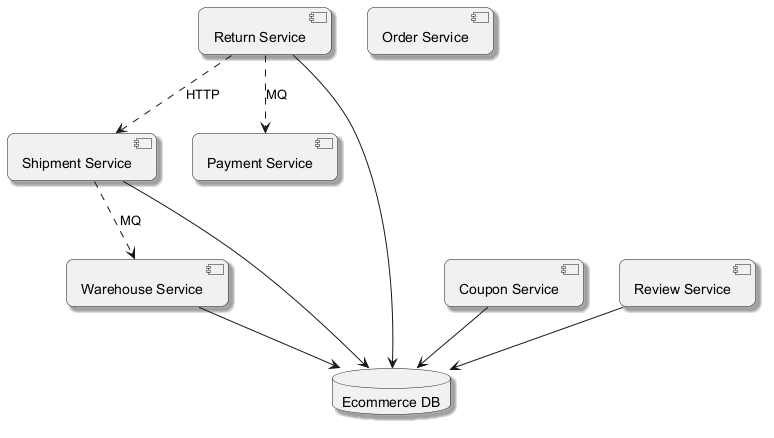

The diagram above was rendered by PlantUML. Its source (embedded in the PNG):
@startuml
skinparam backgroundColor #FFFFFF
skinparam roundCorner 15
skinparam shadowing true
component "Shipment Service" as C_ShipmentService
component "Warehouse Service" as C_WarehouseService
component "Return Service" as C_ReturnService
component "Order Service" as C_OrderService
component "Coupon Service" as C_CouponService
component "Payment Service" as C_PaymentService
component "Review Service" as C_ReviewService
database "Ecommerce DB" as DB_ecommerce
C_ShipmentService --> DB_ecommerce
C_WarehouseService --> DB_ecommerce
C_ReturnService --> DB_ecommerce
C_CouponService --> DB_ecommerce
C_ReviewService --> DB_ecommerce
C_ShipmentService ..> C_WarehouseService : MQ
C_ReturnService ..> C_PaymentService : MQ
C_ReturnService ..> C_ShipmentService : HTTP
@enduml